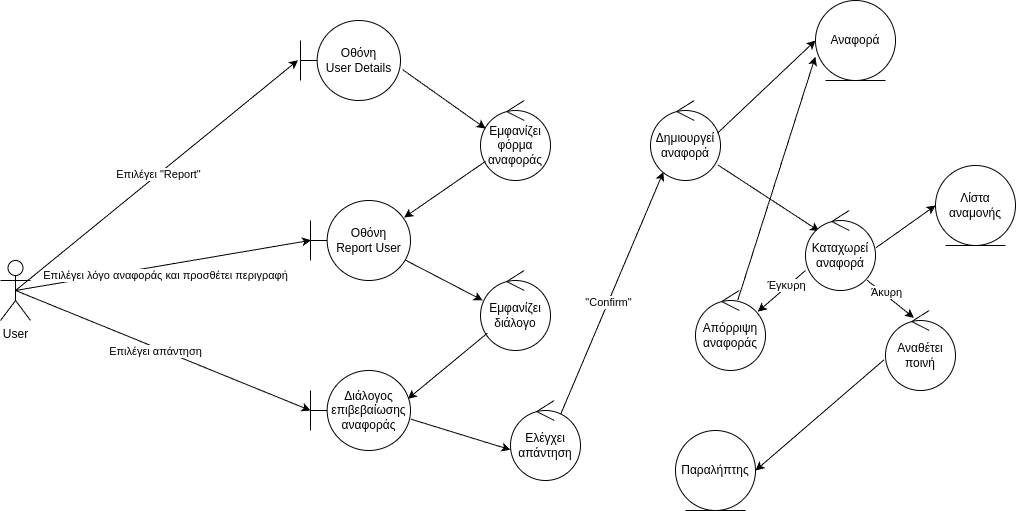

The diagram above was exported from draw.io. Its source (the exported page's mxGraphModel, read from the mxfile embedded in the PNG):
<mxGraphModel dx="-73" dy="795" grid="1" gridSize="10" guides="1" tooltips="1" connect="1" arrows="0" fold="1" page="1" pageScale="1" pageWidth="1100" pageHeight="850" background="#ffffff" math="0" shadow="0">
  <root>
    <mxCell id="0" />
    <mxCell id="1" parent="0" />
    <mxCell id="DqJ-K6Y3_9FV7fpz-t7j-108" value="User" style="shape=umlActor;verticalLabelPosition=bottom;verticalAlign=top;html=1;" parent="1" vertex="1">
      <mxGeometry x="1120" y="300" width="30" height="60" as="geometry" />
    </mxCell>
    <mxCell id="DqJ-K6Y3_9FV7fpz-t7j-109" value="Οθόνη&lt;br&gt;User Details" style="shape=umlBoundary;whiteSpace=wrap;html=1;" parent="1" vertex="1">
      <mxGeometry x="1420" y="60" width="100" height="80" as="geometry" />
    </mxCell>
    <mxCell id="DqJ-K6Y3_9FV7fpz-t7j-110" value="" style="endArrow=classic;html=1;rounded=0;exitX=0.5;exitY=0.5;exitDx=0;exitDy=0;exitPerimeter=0;entryX=-0.025;entryY=0.496;entryDx=0;entryDy=0;entryPerimeter=0;" parent="1" source="DqJ-K6Y3_9FV7fpz-t7j-108" target="DqJ-K6Y3_9FV7fpz-t7j-109" edge="1">
      <mxGeometry width="50" height="50" relative="1" as="geometry">
        <mxPoint x="1340" y="200" as="sourcePoint" />
        <mxPoint x="1390" y="150" as="targetPoint" />
      </mxGeometry>
    </mxCell>
    <mxCell id="DqJ-K6Y3_9FV7fpz-t7j-111" value="Επιλέγει &quot;Report&quot;" style="edgeLabel;html=1;align=center;verticalAlign=middle;resizable=0;points=[];" parent="DqJ-K6Y3_9FV7fpz-t7j-110" connectable="0" vertex="1">
      <mxGeometry x="0.0097" relative="1" as="geometry">
        <mxPoint as="offset" />
      </mxGeometry>
    </mxCell>
    <mxCell id="DqJ-K6Y3_9FV7fpz-t7j-112" value="Εμφανίζει&lt;br&gt;φόρμα αναφοράς" style="ellipse;shape=umlControl;whiteSpace=wrap;html=1;" parent="1" vertex="1">
      <mxGeometry x="1600" y="140" width="70" height="80" as="geometry" />
    </mxCell>
    <mxCell id="DqJ-K6Y3_9FV7fpz-t7j-113" value="" style="endArrow=classic;html=1;rounded=0;exitX=1.022;exitY=0.615;exitDx=0;exitDy=0;exitPerimeter=0;entryX=0.073;entryY=0.351;entryDx=0;entryDy=0;entryPerimeter=0;" parent="1" source="DqJ-K6Y3_9FV7fpz-t7j-109" target="DqJ-K6Y3_9FV7fpz-t7j-112" edge="1">
      <mxGeometry width="50" height="50" relative="1" as="geometry">
        <mxPoint x="1530" y="190" as="sourcePoint" />
        <mxPoint x="1580" y="140" as="targetPoint" />
      </mxGeometry>
    </mxCell>
    <mxCell id="DqJ-K6Y3_9FV7fpz-t7j-114" value="" style="endArrow=classic;html=1;rounded=0;entryX=0.936;entryY=0.213;entryDx=0;entryDy=0;entryPerimeter=0;" parent="1" source="DqJ-K6Y3_9FV7fpz-t7j-112" target="DqJ-K6Y3_9FV7fpz-t7j-115" edge="1">
      <mxGeometry width="50" height="50" relative="1" as="geometry">
        <mxPoint x="1510" y="200" as="sourcePoint" />
        <mxPoint x="1530" y="260" as="targetPoint" />
      </mxGeometry>
    </mxCell>
    <mxCell id="DqJ-K6Y3_9FV7fpz-t7j-115" value="Οθόνη&lt;br&gt;Report User" style="shape=umlBoundary;whiteSpace=wrap;html=1;" parent="1" vertex="1">
      <mxGeometry x="1430" y="240" width="100" height="80" as="geometry" />
    </mxCell>
    <mxCell id="DqJ-K6Y3_9FV7fpz-t7j-116" value="" style="endArrow=classic;html=1;rounded=0;exitX=0.5;exitY=0.5;exitDx=0;exitDy=0;exitPerimeter=0;entryX=0.005;entryY=0.497;entryDx=0;entryDy=0;entryPerimeter=0;" parent="1" source="DqJ-K6Y3_9FV7fpz-t7j-108" target="DqJ-K6Y3_9FV7fpz-t7j-115" edge="1">
      <mxGeometry width="50" height="50" relative="1" as="geometry">
        <mxPoint x="1450" y="250" as="sourcePoint" />
        <mxPoint x="1500" y="200" as="targetPoint" />
      </mxGeometry>
    </mxCell>
    <mxCell id="DqJ-K6Y3_9FV7fpz-t7j-117" value="Επιλέγει λόγο αναφοράς και προσθέτει περιγραφή" style="edgeLabel;html=1;align=center;verticalAlign=middle;resizable=0;points=[];" parent="DqJ-K6Y3_9FV7fpz-t7j-116" connectable="0" vertex="1">
      <mxGeometry x="-0.0917" relative="1" as="geometry">
        <mxPoint x="15" y="7" as="offset" />
      </mxGeometry>
    </mxCell>
    <mxCell id="DqJ-K6Y3_9FV7fpz-t7j-118" value="" style="endArrow=classic;html=1;rounded=0;exitX=0.95;exitY=0.746;exitDx=0;exitDy=0;exitPerimeter=0;entryX=0.031;entryY=0.373;entryDx=0;entryDy=0;entryPerimeter=0;" parent="1" source="DqJ-K6Y3_9FV7fpz-t7j-115" target="DqJ-K6Y3_9FV7fpz-t7j-119" edge="1">
      <mxGeometry width="50" height="50" relative="1" as="geometry">
        <mxPoint x="1520" y="380" as="sourcePoint" />
        <mxPoint x="1540" y="337" as="targetPoint" />
      </mxGeometry>
    </mxCell>
    <mxCell id="DqJ-K6Y3_9FV7fpz-t7j-119" value="Εμφανίζει&lt;br&gt;διάλογο" style="ellipse;shape=umlControl;whiteSpace=wrap;html=1;" parent="1" vertex="1">
      <mxGeometry x="1600" y="310" width="70" height="80" as="geometry" />
    </mxCell>
    <mxCell id="DqJ-K6Y3_9FV7fpz-t7j-120" value="" style="endArrow=classic;html=1;rounded=0;exitX=0.098;exitY=0.783;exitDx=0;exitDy=0;exitPerimeter=0;entryX=0.974;entryY=0.354;entryDx=0;entryDy=0;entryPerimeter=0;" parent="1" source="DqJ-K6Y3_9FV7fpz-t7j-119" target="DqJ-K6Y3_9FV7fpz-t7j-122" edge="1">
      <mxGeometry width="50" height="50" relative="1" as="geometry">
        <mxPoint x="1510" y="380" as="sourcePoint" />
        <mxPoint x="1550" y="420" as="targetPoint" />
      </mxGeometry>
    </mxCell>
    <mxCell id="DqJ-K6Y3_9FV7fpz-t7j-122" value="Διάλογος&lt;br&gt;επιβεβαίωσης&lt;br&gt;αναφοράς" style="shape=umlBoundary;whiteSpace=wrap;html=1;" parent="1" vertex="1">
      <mxGeometry x="1430" y="410" width="100" height="80" as="geometry" />
    </mxCell>
    <mxCell id="DqJ-K6Y3_9FV7fpz-t7j-123" value="" style="endArrow=classic;html=1;rounded=0;exitX=1.003;exitY=0.608;exitDx=0;exitDy=0;exitPerimeter=0;entryX=0;entryY=0.616;entryDx=0;entryDy=0;entryPerimeter=0;" parent="1" source="DqJ-K6Y3_9FV7fpz-t7j-122" target="DqJ-K6Y3_9FV7fpz-t7j-124" edge="1">
      <mxGeometry width="50" height="50" relative="1" as="geometry">
        <mxPoint x="1430" y="400" as="sourcePoint" />
        <mxPoint x="1640" y="470" as="targetPoint" />
      </mxGeometry>
    </mxCell>
    <mxCell id="DqJ-K6Y3_9FV7fpz-t7j-124" value="Ελέγχει&lt;br&gt;απάντηση" style="ellipse;shape=umlControl;whiteSpace=wrap;html=1;" parent="1" vertex="1">
      <mxGeometry x="1630" y="440" width="70" height="80" as="geometry" />
    </mxCell>
    <mxCell id="DqJ-K6Y3_9FV7fpz-t7j-125" value="" style="endArrow=classic;html=1;rounded=0;exitX=0.719;exitY=0.167;exitDx=0;exitDy=0;exitPerimeter=0;entryX=0.184;entryY=0.893;entryDx=0;entryDy=0;entryPerimeter=0;" parent="1" source="DqJ-K6Y3_9FV7fpz-t7j-124" target="DqJ-K6Y3_9FV7fpz-t7j-129" edge="1">
      <mxGeometry width="50" height="50" relative="1" as="geometry">
        <mxPoint x="1540" y="590" as="sourcePoint" />
        <mxPoint x="1770" y="189" as="targetPoint" />
      </mxGeometry>
    </mxCell>
    <mxCell id="DqJ-K6Y3_9FV7fpz-t7j-127" value="&quot;Confirm&quot;" style="edgeLabel;html=1;align=center;verticalAlign=middle;resizable=0;points=[];" parent="DqJ-K6Y3_9FV7fpz-t7j-125" connectable="0" vertex="1">
      <mxGeometry x="-0.071" relative="1" as="geometry">
        <mxPoint as="offset" />
      </mxGeometry>
    </mxCell>
    <mxCell id="DqJ-K6Y3_9FV7fpz-t7j-129" value="Δημιουργεί&lt;br&gt;αναφορά" style="ellipse;shape=umlControl;whiteSpace=wrap;html=1;" parent="1" vertex="1">
      <mxGeometry x="1770" y="140" width="70" height="80" as="geometry" />
    </mxCell>
    <mxCell id="DqJ-K6Y3_9FV7fpz-t7j-131" value="Αναφορά" style="ellipse;shape=umlEntity;whiteSpace=wrap;html=1;" parent="1" vertex="1">
      <mxGeometry x="1935" y="40" width="80" height="80" as="geometry" />
    </mxCell>
    <mxCell id="DqJ-K6Y3_9FV7fpz-t7j-132" value="" style="endArrow=classic;html=1;rounded=0;exitX=0.958;exitY=0.407;exitDx=0;exitDy=0;exitPerimeter=0;entryX=0;entryY=0.5;entryDx=0;entryDy=0;" parent="1" source="DqJ-K6Y3_9FV7fpz-t7j-129" target="DqJ-K6Y3_9FV7fpz-t7j-131" edge="1">
      <mxGeometry width="50" height="50" relative="1" as="geometry">
        <mxPoint x="1615" y="400" as="sourcePoint" />
        <mxPoint x="1665" y="350" as="targetPoint" />
      </mxGeometry>
    </mxCell>
    <mxCell id="DqJ-K6Y3_9FV7fpz-t7j-133" value="" style="endArrow=classic;html=1;rounded=0;exitX=0.961;exitY=0.805;exitDx=0;exitDy=0;exitPerimeter=0;entryX=0.196;entryY=0.258;entryDx=0;entryDy=0;entryPerimeter=0;" parent="1" source="DqJ-K6Y3_9FV7fpz-t7j-129" target="DqJ-K6Y3_9FV7fpz-t7j-134" edge="1">
      <mxGeometry width="50" height="50" relative="1" as="geometry">
        <mxPoint x="1575" y="510" as="sourcePoint" />
        <mxPoint x="1695" y="490" as="targetPoint" />
      </mxGeometry>
    </mxCell>
    <mxCell id="DqJ-K6Y3_9FV7fpz-t7j-134" value="Καταχωρεί&lt;br&gt;αναφορά" style="ellipse;shape=umlControl;whiteSpace=wrap;html=1;" parent="1" vertex="1">
      <mxGeometry x="1925" y="250" width="70" height="80" as="geometry" />
    </mxCell>
    <mxCell id="DqJ-K6Y3_9FV7fpz-t7j-135" value="Λίστα αναμονής" style="ellipse;shape=umlEntity;whiteSpace=wrap;html=1;" parent="1" vertex="1">
      <mxGeometry x="2055" y="205" width="80" height="80" as="geometry" />
    </mxCell>
    <mxCell id="DqJ-K6Y3_9FV7fpz-t7j-136" value="" style="endArrow=classic;html=1;rounded=0;exitX=1.003;exitY=0.468;exitDx=0;exitDy=0;exitPerimeter=0;entryX=0;entryY=0.5;entryDx=0;entryDy=0;" parent="1" source="DqJ-K6Y3_9FV7fpz-t7j-134" target="DqJ-K6Y3_9FV7fpz-t7j-135" edge="1">
      <mxGeometry width="50" height="50" relative="1" as="geometry">
        <mxPoint x="1725" y="590" as="sourcePoint" />
        <mxPoint x="1815" y="600" as="targetPoint" />
      </mxGeometry>
    </mxCell>
    <mxCell id="DqJ-K6Y3_9FV7fpz-t7j-137" value="Αναθέτει&lt;br&gt;ποινή" style="ellipse;shape=umlControl;whiteSpace=wrap;html=1;" parent="1" vertex="1">
      <mxGeometry x="2005" y="350" width="70" height="80" as="geometry" />
    </mxCell>
    <mxCell id="DqJ-K6Y3_9FV7fpz-t7j-138" value="" style="endArrow=classic;html=1;rounded=0;exitX=0.879;exitY=0.871;exitDx=0;exitDy=0;exitPerimeter=0;entryX=0.406;entryY=0.092;entryDx=0;entryDy=0;entryPerimeter=0;" parent="1" source="DqJ-K6Y3_9FV7fpz-t7j-134" target="DqJ-K6Y3_9FV7fpz-t7j-137" edge="1">
      <mxGeometry width="50" height="50" relative="1" as="geometry">
        <mxPoint x="1655" y="630" as="sourcePoint" />
        <mxPoint x="1705" y="580" as="targetPoint" />
      </mxGeometry>
    </mxCell>
    <mxCell id="9" value="Άκυρη" style="edgeLabel;html=1;align=center;verticalAlign=middle;resizable=0;points=[];" parent="DqJ-K6Y3_9FV7fpz-t7j-138" vertex="1" connectable="0">
      <mxGeometry x="-0.4418" y="-2" relative="1" as="geometry">
        <mxPoint x="7" as="offset" />
      </mxGeometry>
    </mxCell>
    <mxCell id="DqJ-K6Y3_9FV7fpz-t7j-139" value="Παραλήπτης" style="ellipse;shape=umlEntity;whiteSpace=wrap;html=1;" parent="1" vertex="1">
      <mxGeometry x="1795" y="470" width="80" height="80" as="geometry" />
    </mxCell>
    <mxCell id="DqJ-K6Y3_9FV7fpz-t7j-140" value="" style="endArrow=classic;html=1;rounded=0;exitX=-0.021;exitY=0.616;exitDx=0;exitDy=0;exitPerimeter=0;entryX=1;entryY=0.5;entryDx=0;entryDy=0;" parent="1" source="DqJ-K6Y3_9FV7fpz-t7j-137" target="DqJ-K6Y3_9FV7fpz-t7j-139" edge="1">
      <mxGeometry width="50" height="50" relative="1" as="geometry">
        <mxPoint x="1635" y="580" as="sourcePoint" />
        <mxPoint x="1685" y="530" as="targetPoint" />
      </mxGeometry>
    </mxCell>
    <mxCell id="2" value="" style="endArrow=classic;html=1;exitX=0.5;exitY=0.5;exitDx=0;exitDy=0;exitPerimeter=0;entryX=0;entryY=0.5;entryDx=0;entryDy=0;entryPerimeter=0;" parent="1" source="DqJ-K6Y3_9FV7fpz-t7j-108" target="DqJ-K6Y3_9FV7fpz-t7j-122" edge="1">
      <mxGeometry width="50" height="50" relative="1" as="geometry">
        <mxPoint x="1370" y="290" as="sourcePoint" />
        <mxPoint x="1420" y="240" as="targetPoint" />
      </mxGeometry>
    </mxCell>
    <mxCell id="3" value="&lt;span style=&quot;color: rgb(0, 0, 0);&quot;&gt;Επιλέγει απάντηση&lt;/span&gt;" style="edgeLabel;html=1;align=center;verticalAlign=middle;resizable=0;points=[];" parent="2" vertex="1" connectable="0">
      <mxGeometry x="-0.048" y="-3" relative="1" as="geometry">
        <mxPoint as="offset" />
      </mxGeometry>
    </mxCell>
    <mxCell id="5" value="Απόρριψη&lt;br&gt;αναφοράς" style="ellipse;shape=umlControl;whiteSpace=wrap;html=1;" parent="1" vertex="1">
      <mxGeometry x="1815" y="330" width="70" height="80" as="geometry" />
    </mxCell>
    <mxCell id="6" value="" style="endArrow=classic;html=1;entryX=0.89;entryY=0.265;entryDx=0;entryDy=0;entryPerimeter=0;exitX=0;exitY=0.75;exitDx=0;exitDy=0;exitPerimeter=0;" parent="1" source="DqJ-K6Y3_9FV7fpz-t7j-134" target="5" edge="1">
      <mxGeometry width="50" height="50" relative="1" as="geometry">
        <mxPoint x="1875" y="360" as="sourcePoint" />
        <mxPoint x="1925" y="310" as="targetPoint" />
      </mxGeometry>
    </mxCell>
    <mxCell id="8" value="Έγκυρη" style="edgeLabel;html=1;align=center;verticalAlign=middle;resizable=0;points=[];" parent="6" vertex="1" connectable="0">
      <mxGeometry x="-0.2523" y="-2" relative="1" as="geometry">
        <mxPoint as="offset" />
      </mxGeometry>
    </mxCell>
    <mxCell id="7" value="" style="endArrow=classic;html=1;entryX=-0.002;entryY=0.702;entryDx=0;entryDy=0;entryPerimeter=0;exitX=0.605;exitY=0.119;exitDx=0;exitDy=0;exitPerimeter=0;" parent="1" source="5" target="DqJ-K6Y3_9FV7fpz-t7j-131" edge="1">
      <mxGeometry width="50" height="50" relative="1" as="geometry">
        <mxPoint x="1875" y="360" as="sourcePoint" />
        <mxPoint x="1925" y="310" as="targetPoint" />
      </mxGeometry>
    </mxCell>
  </root>
</mxGraphModel>